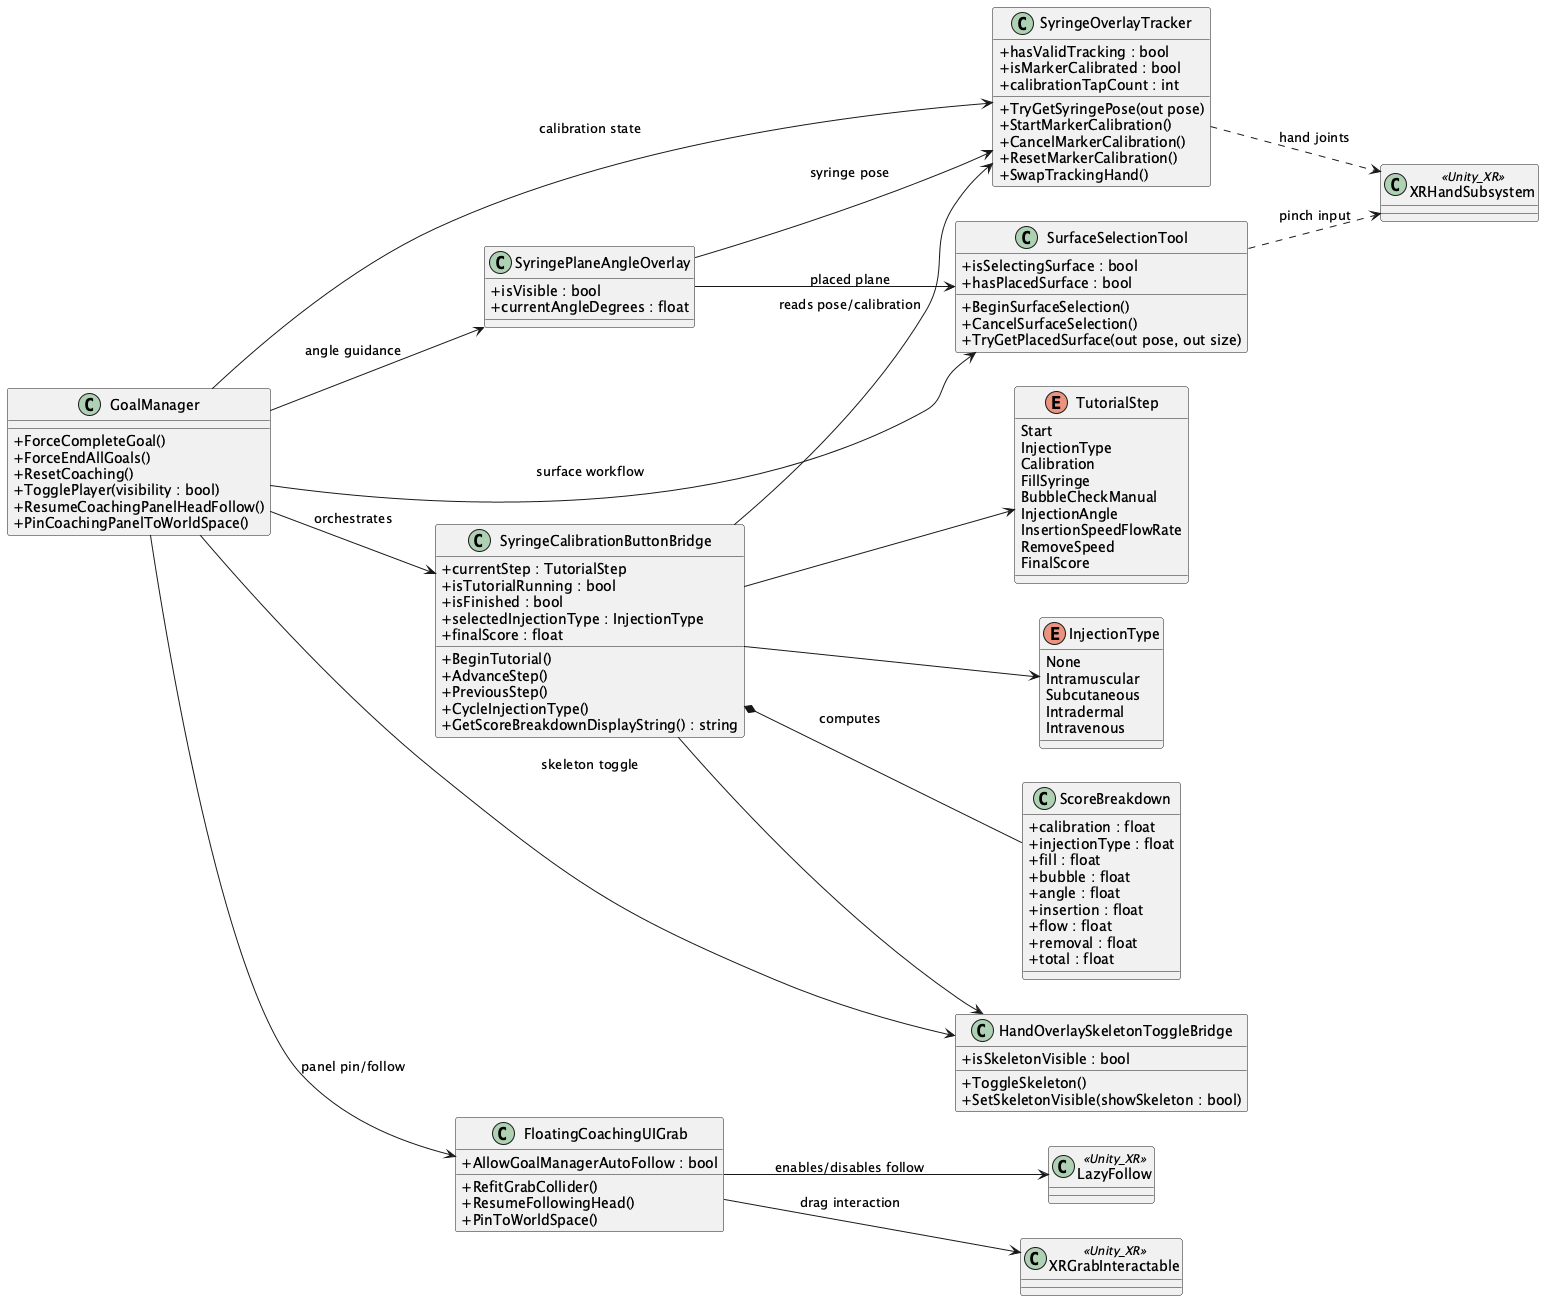

The diagram above was rendered by PlantUML. Its source (embedded in the PNG):
@startuml
left to right direction
skinparam classAttributeIconSize 0

class GoalManager {
  +ForceCompleteGoal()
  +ForceEndAllGoals()
  +ResetCoaching()
  +TogglePlayer(visibility : bool)
  +ResumeCoachingPanelHeadFollow()
  +PinCoachingPanelToWorldSpace()
}

class SyringeCalibrationButtonBridge {
  +currentStep : TutorialStep
  +isTutorialRunning : bool
  +isFinished : bool
  +selectedInjectionType : InjectionType
  +finalScore : float
  +BeginTutorial()
  +AdvanceStep()
  +PreviousStep()
  +CycleInjectionType()
  +GetScoreBreakdownDisplayString() : string
}

class ScoreBreakdown {
  +calibration : float
  +injectionType : float
  +fill : float
  +bubble : float
  +angle : float
  +insertion : float
  +flow : float
  +removal : float
  +total : float
}

class FloatingCoachingUIGrab {
  +AllowGoalManagerAutoFollow : bool
  +RefitGrabCollider()
  +ResumeFollowingHead()
  +PinToWorldSpace()
}

class SyringeOverlayTracker {
  +hasValidTracking : bool
  +isMarkerCalibrated : bool
  +calibrationTapCount : int
  +TryGetSyringePose(out pose)
  +StartMarkerCalibration()
  +CancelMarkerCalibration()
  +ResetMarkerCalibration()
  +SwapTrackingHand()
}

class SurfaceSelectionTool {
  +isSelectingSurface : bool
  +hasPlacedSurface : bool
  +BeginSurfaceSelection()
  +CancelSurfaceSelection()
  +TryGetPlacedSurface(out pose, out size)
}

class HandOverlaySkeletonToggleBridge {
  +isSkeletonVisible : bool
  +ToggleSkeleton()
  +SetSkeletonVisible(showSkeleton : bool)
}

class SyringePlaneAngleOverlay {
  +isVisible : bool
  +currentAngleDegrees : float
}

enum TutorialStep {
  Start
  InjectionType
  Calibration
  FillSyringe
  BubbleCheckManual
  InjectionAngle
  InsertionSpeedFlowRate
  RemoveSpeed
  FinalScore
}

enum InjectionType {
  None
  Intramuscular
  Subcutaneous
  Intradermal
  Intravenous
}

class LazyFollow <<Unity_XR>>
class XRGrabInteractable <<Unity_XR>>
class XRHandSubsystem <<Unity_XR>>

GoalManager --> SyringeCalibrationButtonBridge : orchestrates
GoalManager --> SyringeOverlayTracker : calibration state
GoalManager --> SurfaceSelectionTool : surface workflow
GoalManager --> HandOverlaySkeletonToggleBridge : skeleton toggle
GoalManager --> SyringePlaneAngleOverlay : angle guidance
GoalManager --> FloatingCoachingUIGrab : panel pin/follow

SyringeCalibrationButtonBridge *-- ScoreBreakdown : computes
SyringeCalibrationButtonBridge --> TutorialStep
SyringeCalibrationButtonBridge --> InjectionType
SyringeCalibrationButtonBridge --> SyringeOverlayTracker : reads pose/calibration
SyringeCalibrationButtonBridge --> HandOverlaySkeletonToggleBridge

FloatingCoachingUIGrab --> LazyFollow : enables/disables follow
FloatingCoachingUIGrab --> XRGrabInteractable : drag interaction

SyringePlaneAngleOverlay --> SyringeOverlayTracker : syringe pose
SyringePlaneAngleOverlay --> SurfaceSelectionTool : placed plane

SyringeOverlayTracker ..> XRHandSubsystem : hand joints
SurfaceSelectionTool ..> XRHandSubsystem : pinch input

@enduml